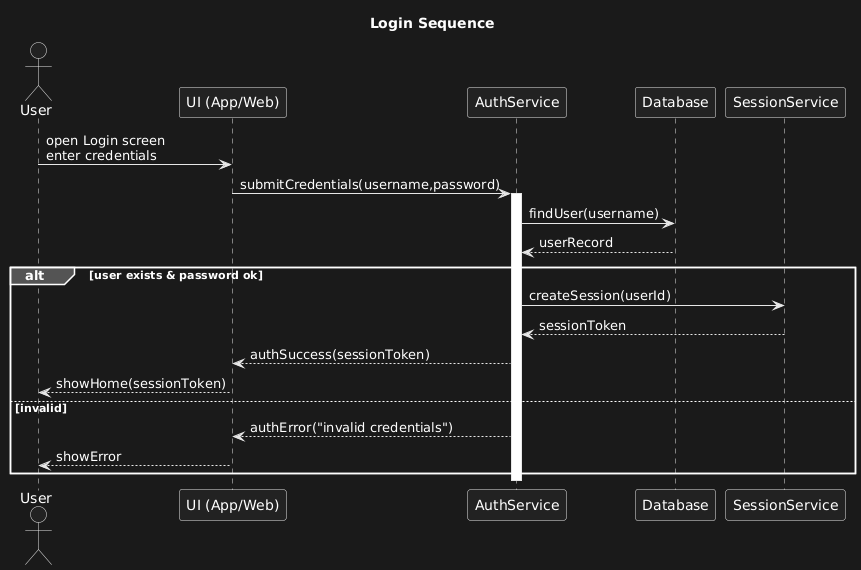

The diagram above was rendered by PlantUML. Its source (embedded in the PNG):
@startuml
title Login Sequence
actor User
participant "UI (App/Web)" as UI
participant "AuthService" as Auth
participant "Database" as DB
participant "SessionService" as Session

User -> UI: open Login screen\nenter credentials
UI -> Auth: submitCredentials(username,password)
activate Auth
Auth -> DB: findUser(username)
DB --> Auth: userRecord
alt user exists & password ok
  Auth -> Session: createSession(userId)
  Session --> Auth: sessionToken
  Auth --> UI: authSuccess(sessionToken)
  UI --> User: showHome(sessionToken)
else invalid
  Auth --> UI: authError("invalid credentials")
  UI --> User: showError
end
deactivate Auth
@enduml